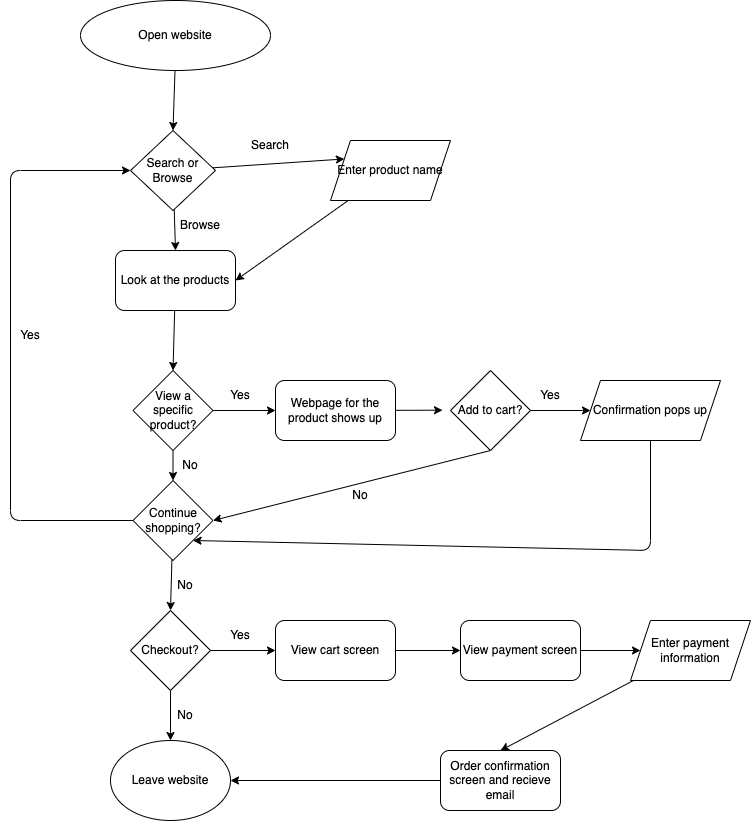

The diagram above was exported from draw.io. Its source (the exported page's mxGraphModel, read from the mxfile embedded in the PNG):
<mxGraphModel dx="1128" dy="765" grid="1" gridSize="10" guides="1" tooltips="1" connect="1" arrows="1" fold="1" page="1" pageScale="1" pageWidth="850" pageHeight="1100" math="0" shadow="0">
  <root>
    <mxCell id="0" />
    <mxCell id="1" parent="0" />
    <mxCell id="22" style="edgeStyle=none;html=1;entryX=0.5;entryY=0;entryDx=0;entryDy=0;" edge="1" parent="1" source="3" target="4">
      <mxGeometry relative="1" as="geometry" />
    </mxCell>
    <mxCell id="3" value="Open website" style="ellipse;whiteSpace=wrap;html=1;" vertex="1" parent="1">
      <mxGeometry x="110" y="30" width="190" height="70" as="geometry" />
    </mxCell>
    <mxCell id="12" style="edgeStyle=none;html=1;entryX=0;entryY=0.25;entryDx=0;entryDy=0;" edge="1" parent="1" source="4" target="8">
      <mxGeometry relative="1" as="geometry" />
    </mxCell>
    <mxCell id="16" style="edgeStyle=none;html=1;entryX=0.5;entryY=0;entryDx=0;entryDy=0;" edge="1" parent="1" source="4" target="14">
      <mxGeometry relative="1" as="geometry" />
    </mxCell>
    <mxCell id="4" value="Search or Browse" style="rhombus;whiteSpace=wrap;html=1;" vertex="1" parent="1">
      <mxGeometry x="160" y="160" width="85" height="80" as="geometry" />
    </mxCell>
    <mxCell id="17" style="edgeStyle=none;html=1;entryX=1;entryY=0.5;entryDx=0;entryDy=0;" edge="1" parent="1" source="8" target="14">
      <mxGeometry relative="1" as="geometry" />
    </mxCell>
    <mxCell id="8" value="Enter product name" style="shape=parallelogram;perimeter=parallelogramPerimeter;whiteSpace=wrap;html=1;fixedSize=1;" vertex="1" parent="1">
      <mxGeometry x="360" y="170" width="120" height="60" as="geometry" />
    </mxCell>
    <mxCell id="13" value="Search" style="text;html=1;strokeColor=none;fillColor=none;align=center;verticalAlign=middle;whiteSpace=wrap;rounded=0;" vertex="1" parent="1">
      <mxGeometry x="270" y="160" width="60" height="30" as="geometry" />
    </mxCell>
    <mxCell id="20" style="edgeStyle=none;html=1;entryX=0.5;entryY=0;entryDx=0;entryDy=0;" edge="1" parent="1" source="14" target="19">
      <mxGeometry relative="1" as="geometry" />
    </mxCell>
    <mxCell id="14" value="Look at the products" style="rounded=1;whiteSpace=wrap;html=1;" vertex="1" parent="1">
      <mxGeometry x="145" y="280" width="120" height="60" as="geometry" />
    </mxCell>
    <mxCell id="18" value="Browse" style="text;html=1;strokeColor=none;fillColor=none;align=center;verticalAlign=middle;whiteSpace=wrap;rounded=0;" vertex="1" parent="1">
      <mxGeometry x="200" y="240" width="60" height="30" as="geometry" />
    </mxCell>
    <mxCell id="24" style="edgeStyle=none;html=1;entryX=0;entryY=0.5;entryDx=0;entryDy=0;" edge="1" parent="1" source="19" target="23">
      <mxGeometry relative="1" as="geometry" />
    </mxCell>
    <mxCell id="29" style="edgeStyle=none;html=1;" edge="1" parent="1" source="19" target="28">
      <mxGeometry relative="1" as="geometry" />
    </mxCell>
    <mxCell id="19" value="View a specific product?" style="rhombus;whiteSpace=wrap;html=1;" vertex="1" parent="1">
      <mxGeometry x="162.5" y="400" width="80" height="80" as="geometry" />
    </mxCell>
    <mxCell id="27" style="edgeStyle=none;html=1;entryX=-0.1;entryY=0.496;entryDx=0;entryDy=0;entryPerimeter=0;" edge="1" parent="1" source="23" target="26">
      <mxGeometry relative="1" as="geometry" />
    </mxCell>
    <mxCell id="23" value="Webpage for the product shows up" style="rounded=1;whiteSpace=wrap;html=1;" vertex="1" parent="1">
      <mxGeometry x="305" y="410" width="120" height="60" as="geometry" />
    </mxCell>
    <mxCell id="25" value="Yes" style="text;html=1;strokeColor=none;fillColor=none;align=center;verticalAlign=middle;whiteSpace=wrap;rounded=0;" vertex="1" parent="1">
      <mxGeometry x="240" y="410" width="60" height="30" as="geometry" />
    </mxCell>
    <mxCell id="31" style="edgeStyle=none;html=1;exitX=0.5;exitY=1;exitDx=0;exitDy=0;entryX=1;entryY=0.5;entryDx=0;entryDy=0;" edge="1" parent="1" source="26" target="28">
      <mxGeometry relative="1" as="geometry" />
    </mxCell>
    <mxCell id="34" style="edgeStyle=none;html=1;exitX=1;exitY=0.5;exitDx=0;exitDy=0;" edge="1" parent="1" source="26" target="33">
      <mxGeometry relative="1" as="geometry" />
    </mxCell>
    <mxCell id="26" value="Add to cart?" style="rhombus;whiteSpace=wrap;html=1;" vertex="1" parent="1">
      <mxGeometry x="480" y="400" width="80" height="80" as="geometry" />
    </mxCell>
    <mxCell id="37" style="edgeStyle=none;html=1;entryX=0;entryY=0.5;entryDx=0;entryDy=0;" edge="1" parent="1" source="28" target="4">
      <mxGeometry relative="1" as="geometry">
        <mxPoint x="40" y="200" as="targetPoint" />
        <Array as="points">
          <mxPoint x="40" y="550" />
          <mxPoint x="40" y="200" />
        </Array>
      </mxGeometry>
    </mxCell>
    <mxCell id="40" style="edgeStyle=none;html=1;entryX=0.5;entryY=0;entryDx=0;entryDy=0;" edge="1" parent="1" source="28" target="39">
      <mxGeometry relative="1" as="geometry" />
    </mxCell>
    <mxCell id="28" value="Continue shopping?" style="rhombus;whiteSpace=wrap;html=1;" vertex="1" parent="1">
      <mxGeometry x="162.5" y="510" width="80" height="80" as="geometry" />
    </mxCell>
    <mxCell id="30" value="No" style="text;html=1;strokeColor=none;fillColor=none;align=center;verticalAlign=middle;whiteSpace=wrap;rounded=0;" vertex="1" parent="1">
      <mxGeometry x="190" y="480" width="60" height="30" as="geometry" />
    </mxCell>
    <mxCell id="32" value="No" style="text;html=1;strokeColor=none;fillColor=none;align=center;verticalAlign=middle;whiteSpace=wrap;rounded=0;" vertex="1" parent="1">
      <mxGeometry x="360" y="510" width="60" height="30" as="geometry" />
    </mxCell>
    <mxCell id="36" style="edgeStyle=none;html=1;entryX=1;entryY=1;entryDx=0;entryDy=0;" edge="1" parent="1" source="33" target="28">
      <mxGeometry relative="1" as="geometry">
        <mxPoint x="450" y="580" as="targetPoint" />
        <Array as="points">
          <mxPoint x="680" y="580" />
        </Array>
      </mxGeometry>
    </mxCell>
    <mxCell id="33" value="Confirmation pops up" style="shape=parallelogram;perimeter=parallelogramPerimeter;whiteSpace=wrap;html=1;fixedSize=1;" vertex="1" parent="1">
      <mxGeometry x="610" y="410" width="140" height="60" as="geometry" />
    </mxCell>
    <mxCell id="35" value="Yes" style="text;html=1;strokeColor=none;fillColor=none;align=center;verticalAlign=middle;whiteSpace=wrap;rounded=0;" vertex="1" parent="1">
      <mxGeometry x="550" y="410" width="60" height="30" as="geometry" />
    </mxCell>
    <mxCell id="38" value="Yes" style="text;html=1;strokeColor=none;fillColor=none;align=center;verticalAlign=middle;whiteSpace=wrap;rounded=0;" vertex="1" parent="1">
      <mxGeometry x="30" y="350" width="60" height="30" as="geometry" />
    </mxCell>
    <mxCell id="43" style="edgeStyle=none;html=1;entryX=0.5;entryY=0;entryDx=0;entryDy=0;" edge="1" parent="1" source="39" target="42">
      <mxGeometry relative="1" as="geometry" />
    </mxCell>
    <mxCell id="46" style="edgeStyle=none;html=1;entryX=0;entryY=0.5;entryDx=0;entryDy=0;" edge="1" parent="1" source="39" target="45">
      <mxGeometry relative="1" as="geometry" />
    </mxCell>
    <mxCell id="39" value="Checkout?" style="rhombus;whiteSpace=wrap;html=1;" vertex="1" parent="1">
      <mxGeometry x="160" y="640" width="80" height="80" as="geometry" />
    </mxCell>
    <mxCell id="41" value="No" style="text;html=1;strokeColor=none;fillColor=none;align=center;verticalAlign=middle;whiteSpace=wrap;rounded=0;" vertex="1" parent="1">
      <mxGeometry x="185" y="600" width="60" height="30" as="geometry" />
    </mxCell>
    <mxCell id="42" value="Leave website" style="ellipse;whiteSpace=wrap;html=1;" vertex="1" parent="1">
      <mxGeometry x="140" y="770" width="120" height="80" as="geometry" />
    </mxCell>
    <mxCell id="44" value="No" style="text;html=1;strokeColor=none;fillColor=none;align=center;verticalAlign=middle;whiteSpace=wrap;rounded=0;" vertex="1" parent="1">
      <mxGeometry x="185" y="730" width="60" height="30" as="geometry" />
    </mxCell>
    <mxCell id="49" style="edgeStyle=none;html=1;entryX=0;entryY=0.5;entryDx=0;entryDy=0;" edge="1" parent="1" source="45" target="48">
      <mxGeometry relative="1" as="geometry" />
    </mxCell>
    <mxCell id="45" value="View cart screen" style="rounded=1;whiteSpace=wrap;html=1;" vertex="1" parent="1">
      <mxGeometry x="305" y="650" width="120" height="60" as="geometry" />
    </mxCell>
    <mxCell id="47" value="Yes" style="text;html=1;strokeColor=none;fillColor=none;align=center;verticalAlign=middle;whiteSpace=wrap;rounded=0;" vertex="1" parent="1">
      <mxGeometry x="240" y="650" width="60" height="30" as="geometry" />
    </mxCell>
    <mxCell id="51" style="edgeStyle=none;html=1;entryX=0;entryY=0.5;entryDx=0;entryDy=0;" edge="1" parent="1" source="48" target="50">
      <mxGeometry relative="1" as="geometry" />
    </mxCell>
    <mxCell id="48" value="View payment screen" style="rounded=1;whiteSpace=wrap;html=1;" vertex="1" parent="1">
      <mxGeometry x="490" y="650" width="120" height="60" as="geometry" />
    </mxCell>
    <mxCell id="53" style="edgeStyle=none;html=1;entryX=0.5;entryY=0;entryDx=0;entryDy=0;" edge="1" parent="1" source="50" target="52">
      <mxGeometry relative="1" as="geometry" />
    </mxCell>
    <mxCell id="50" value="Enter payment information" style="shape=parallelogram;perimeter=parallelogramPerimeter;whiteSpace=wrap;html=1;fixedSize=1;" vertex="1" parent="1">
      <mxGeometry x="660" y="650" width="120" height="60" as="geometry" />
    </mxCell>
    <mxCell id="55" style="edgeStyle=none;html=1;" edge="1" parent="1" source="52" target="42">
      <mxGeometry relative="1" as="geometry" />
    </mxCell>
    <mxCell id="52" value="Order confirmation screen and recieve email" style="rounded=1;whiteSpace=wrap;html=1;" vertex="1" parent="1">
      <mxGeometry x="470" y="780" width="120" height="60" as="geometry" />
    </mxCell>
  </root>
</mxGraphModel>